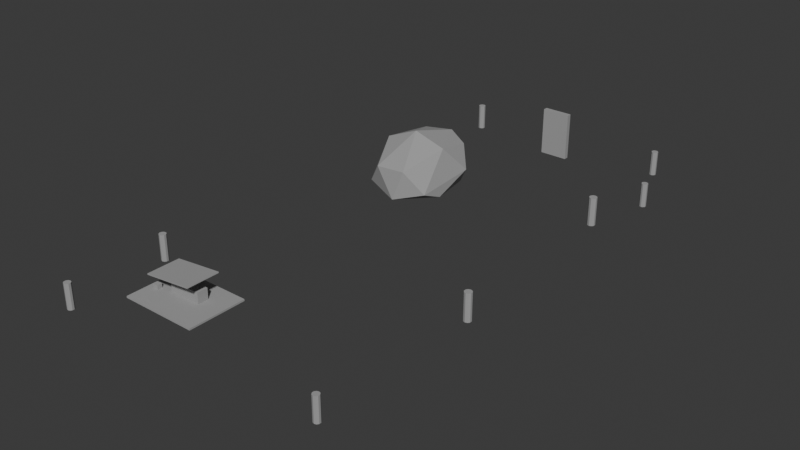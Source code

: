 # Source: base_decor_collision.blend  (saved by Blender 5.1.30; exported with 4.5.12 LTS)
import bpy
from mathutils import Matrix  # noqa: F401  (used for matrix-valued properties, if any)

bpy.ops.wm.read_factory_settings(use_empty=True)
scene = bpy.context.scene
scene.name = 'Scene'

# ---- collections
col_collection = bpy.data.collections.new('Collection'); scene.collection.children.link(col_collection)

# ---- materials (node trees are filled in below, after node groups)
mat_basehubcollision = bpy.data.materials.new('BaseHubCollision')
mat_basehubcollision.diffuse_color = (0.35, 0.35, 0.35, 1.0)
mat_basehubcollision.roughness = 1.0

# ---- material node trees
mat_basehubcollision.use_nodes = True; mat_basehubcollision.node_tree.nodes.clear()
_N = mat_basehubcollision.node_tree.nodes; _L = mat_basehubcollision.node_tree.links
n0 = _N.new('ShaderNodeBsdfPrincipled'); n0.name = 'Principled BSDF'; n0.location = (-200, 100)
n0.inputs[0].default_value = (0.35, 0.35, 0.35, 1.0)
n0.inputs[2].default_value = 1.0
n1 = _N.new('ShaderNodeOutputMaterial'); n1.name = 'Material Output'; n1.location = (200, 100)
_L.new(n0.outputs[0], n1.inputs[0])
n1.is_active_output = True

# ---- world
world_world = bpy.data.worlds.new('World'); scene.world = world_world
world_world.use_nodes = True; world_world.node_tree.nodes.clear()
_N = world_world.node_tree.nodes; _L = world_world.node_tree.links
n0 = _N.new('ShaderNodeOutputWorld'); n0.name = 'World Output'; n0.location = (200, 100)
n1 = _N.new('ShaderNodeBackground'); n1.name = 'Background'; n1.location = (-200, 100)
n1.inputs[0].default_value = (0.05088, 0.05088, 0.05088, 1.0)
_L.new(n1.outputs[0], n0.inputs[0])
n0.is_active_output = True
world_world.color = (0.05088, 0.05088, 0.05088)
world_world.sun_shadow_jitter_overblur = 0.0

# ---- meshes
me_cylinder = bpy.data.meshes.new('Cylinder')
me_cylinder.from_pydata([(0.0, 0.345, -1.265), (0.0, 0.345, 1.265), (0.2028, 0.2791, -1.265), (0.2028, 0.2791, 1.265), (0.3281, 0.1066, -1.265), (0.3281, 0.1066, 1.265), (0.3281, -0.1066, -1.265), (0.3281, -0.1066, 1.265), (0.2028, -0.2791, -1.265), (0.2028, -0.2791, 1.265), (0.0, -0.345, -1.265), (0.0, -0.345, 1.265), (-0.2028, -0.2791, -1.265), (-0.2028, -0.2791, 1.265), (-0.3281, -0.1066, -1.265), (-0.3281, -0.1066, 1.265), (-0.3281, 0.1066, -1.265), (-0.3281, 0.1066, 1.265), (-0.2028, 0.2791, -1.265), (-0.2028, 0.2791, 1.265)], [], [(0, 1, 3, 2), (2, 3, 5, 4), (4, 5, 7, 6), (6, 7, 9, 8), (8, 9, 11, 10), (10, 11, 13, 12), (12, 13, 15, 14), (14, 15, 17, 16), (3, 1, 19, 17, 15, 13, 11, 9, 7, 5), (16, 17, 19, 18), (18, 19, 1, 0), (0, 2, 4, 6, 8, 10, 12, 14, 16, 18)])
_uv = me_cylinder.uv_layers.new(name='UVMap')
_uv.uv.foreach_set('vector', [1.0, 0.5, 1.0, 1.0, 0.9, 1.0, 0.9, 0.5, 0.9, 0.5, 0.9, 1.0, 0.8, 1.0, 0.8, 0.5, 0.8, 0.5, 0.8, 1.0, 0.7, 1.0, 0.7, 0.5, 0.7, 0.5, 0.7, 1.0, 0.6, 1.0, 0.6, 0.5, 0.6, 0.5, 0.6, 1.0, 0.5, 1.0, 0.5, 0.5, 0.5, 0.5, 0.5, 1.0, 0.4, 1.0, 0.4, 0.5, 0.4, 0.5, 0.4, 1.0, 0.3, 1.0, 0.3, 0.5, 0.3, 0.5, 0.3, 1.0, 0.2, 1.0, 0.2, 0.5, 0.3911, 0.4442, 0.25, 0.49, 0.1089, 0.4442, 0.02175, 0.3242, 0.02175, 0.1758, 0.1089, 0.05584, 0.25, 0.01, 0.3911, 0.05584, 0.4783, 0.1758, 0.4783, 0.3242, 0.2, 0.5, 0.2, 1.0, 0.1, 1.0, 0.1, 0.5, 0.1, 0.5, 0.1, 1.0, -7.451e-08, 1.0, -7.451e-08, 0.5, 0.75, 0.49, 0.8911, 0.4442, 0.9783, 0.3242, 0.9783, 0.1758, 0.8911, 0.05584, 0.75, 0.01, 0.6089, 0.05584, 0.5217, 0.1758, 0.5217, 0.3242, 0.6089, 0.4442])
me_cylinder.materials.append(mat_basehubcollision)
me_cylinder.update()
me_cylinder_001 = bpy.data.meshes.new('Cylinder.001')
me_cylinder_001.from_pydata([(0.0, 0.33, -1.21), (0.0, 0.33, 1.21), (0.194, 0.267, -1.21), (0.194, 0.267, 1.21), (0.3138, 0.102, -1.21), (0.3138, 0.102, 1.21), (0.3138, -0.102, -1.21), (0.3138, -0.102, 1.21), (0.194, -0.267, -1.21), (0.194, -0.267, 1.21), (0.0, -0.33, -1.21), (0.0, -0.33, 1.21), (-0.194, -0.267, -1.21), (-0.194, -0.267, 1.21), (-0.3138, -0.102, -1.21), (-0.3138, -0.102, 1.21), (-0.3138, 0.102, -1.21), (-0.3138, 0.102, 1.21), (-0.194, 0.267, -1.21), (-0.194, 0.267, 1.21)], [], [(0, 1, 3, 2), (2, 3, 5, 4), (4, 5, 7, 6), (6, 7, 9, 8), (8, 9, 11, 10), (10, 11, 13, 12), (12, 13, 15, 14), (14, 15, 17, 16), (3, 1, 19, 17, 15, 13, 11, 9, 7, 5), (16, 17, 19, 18), (18, 19, 1, 0), (0, 2, 4, 6, 8, 10, 12, 14, 16, 18)])
_uv = me_cylinder_001.uv_layers.new(name='UVMap')
_uv.uv.foreach_set('vector', [1.0, 0.5, 1.0, 1.0, 0.9, 1.0, 0.9, 0.5, 0.9, 0.5, 0.9, 1.0, 0.8, 1.0, 0.8, 0.5, 0.8, 0.5, 0.8, 1.0, 0.7, 1.0, 0.7, 0.5, 0.7, 0.5, 0.7, 1.0, 0.6, 1.0, 0.6, 0.5, 0.6, 0.5, 0.6, 1.0, 0.5, 1.0, 0.5, 0.5, 0.5, 0.5, 0.5, 1.0, 0.4, 1.0, 0.4, 0.5, 0.4, 0.5, 0.4, 1.0, 0.3, 1.0, 0.3, 0.5, 0.3, 0.5, 0.3, 1.0, 0.2, 1.0, 0.2, 0.5, 0.3911, 0.4442, 0.25, 0.49, 0.1089, 0.4442, 0.02175, 0.3242, 0.02175, 0.1758, 0.1089, 0.05584, 0.25, 0.01, 0.3911, 0.05584, 0.4783, 0.1758, 0.4783, 0.3242, 0.2, 0.5, 0.2, 1.0, 0.1, 1.0, 0.1, 0.5, 0.1, 0.5, 0.1, 1.0, -7.451e-08, 1.0, -7.451e-08, 0.5, 0.75, 0.49, 0.8911, 0.4442, 0.9783, 0.3242, 0.9783, 0.1758, 0.8911, 0.05584, 0.75, 0.01, 0.6089, 0.05584, 0.5217, 0.1758, 0.5217, 0.3242, 0.6089, 0.4442])
me_cylinder_001.materials.append(mat_basehubcollision)
me_cylinder_001.update()
me_cylinder_002 = bpy.data.meshes.new('Cylinder.002')
me_cylinder_002.from_pydata([(0.0, 0.36, -1.32), (0.0, 0.36, 1.32), (0.2116, 0.2912, -1.32), (0.2116, 0.2912, 1.32), (0.3424, 0.1112, -1.32), (0.3424, 0.1112, 1.32), (0.3424, -0.1112, -1.32), (0.3424, -0.1112, 1.32), (0.2116, -0.2912, -1.32), (0.2116, -0.2912, 1.32), (0.0, -0.36, -1.32), (0.0, -0.36, 1.32), (-0.2116, -0.2912, -1.32), (-0.2116, -0.2912, 1.32), (-0.3424, -0.1112, -1.32), (-0.3424, -0.1112, 1.32), (-0.3424, 0.1112, -1.32), (-0.3424, 0.1112, 1.32), (-0.2116, 0.2912, -1.32), (-0.2116, 0.2912, 1.32)], [], [(0, 1, 3, 2), (2, 3, 5, 4), (4, 5, 7, 6), (6, 7, 9, 8), (8, 9, 11, 10), (10, 11, 13, 12), (12, 13, 15, 14), (14, 15, 17, 16), (3, 1, 19, 17, 15, 13, 11, 9, 7, 5), (16, 17, 19, 18), (18, 19, 1, 0), (0, 2, 4, 6, 8, 10, 12, 14, 16, 18)])
_uv = me_cylinder_002.uv_layers.new(name='UVMap')
_uv.uv.foreach_set('vector', [1.0, 0.5, 1.0, 1.0, 0.9, 1.0, 0.9, 0.5, 0.9, 0.5, 0.9, 1.0, 0.8, 1.0, 0.8, 0.5, 0.8, 0.5, 0.8, 1.0, 0.7, 1.0, 0.7, 0.5, 0.7, 0.5, 0.7, 1.0, 0.6, 1.0, 0.6, 0.5, 0.6, 0.5, 0.6, 1.0, 0.5, 1.0, 0.5, 0.5, 0.5, 0.5, 0.5, 1.0, 0.4, 1.0, 0.4, 0.5, 0.4, 0.5, 0.4, 1.0, 0.3, 1.0, 0.3, 0.5, 0.3, 0.5, 0.3, 1.0, 0.2, 1.0, 0.2, 0.5, 0.3911, 0.4442, 0.25, 0.49, 0.1089, 0.4442, 0.02175, 0.3242, 0.02175, 0.1758, 0.1089, 0.05584, 0.25, 0.01, 0.3911, 0.05584, 0.4783, 0.1758, 0.4783, 0.3242, 0.2, 0.5, 0.2, 1.0, 0.1, 1.0, 0.1, 0.5, 0.1, 0.5, 0.1, 1.0, -7.451e-08, 1.0, -7.451e-08, 0.5, 0.75, 0.49, 0.8911, 0.4442, 0.9783, 0.3242, 0.9783, 0.1758, 0.8911, 0.05584, 0.75, 0.01, 0.6089, 0.05584, 0.5217, 0.1758, 0.5217, 0.3242, 0.6089, 0.4442])
me_cylinder_002.materials.append(mat_basehubcollision)
me_cylinder_002.update()
me_cylinder_003 = bpy.data.meshes.new('Cylinder.003')
me_cylinder_003.from_pydata([(0.0, 0.375, -1.375), (0.0, 0.375, 1.375), (0.2204, 0.3034, -1.375), (0.2204, 0.3034, 1.375), (0.3566, 0.1159, -1.375), (0.3566, 0.1159, 1.375), (0.3566, -0.1159, -1.375), (0.3566, -0.1159, 1.375), (0.2204, -0.3034, -1.375), (0.2204, -0.3034, 1.375), (0.0, -0.375, -1.375), (0.0, -0.375, 1.375), (-0.2204, -0.3034, -1.375), (-0.2204, -0.3034, 1.375), (-0.3566, -0.1159, -1.375), (-0.3566, -0.1159, 1.375), (-0.3566, 0.1159, -1.375), (-0.3566, 0.1159, 1.375), (-0.2204, 0.3034, -1.375), (-0.2204, 0.3034, 1.375)], [], [(0, 1, 3, 2), (2, 3, 5, 4), (4, 5, 7, 6), (6, 7, 9, 8), (8, 9, 11, 10), (10, 11, 13, 12), (12, 13, 15, 14), (14, 15, 17, 16), (3, 1, 19, 17, 15, 13, 11, 9, 7, 5), (16, 17, 19, 18), (18, 19, 1, 0), (0, 2, 4, 6, 8, 10, 12, 14, 16, 18)])
_uv = me_cylinder_003.uv_layers.new(name='UVMap')
_uv.uv.foreach_set('vector', [1.0, 0.5, 1.0, 1.0, 0.9, 1.0, 0.9, 0.5, 0.9, 0.5, 0.9, 1.0, 0.8, 1.0, 0.8, 0.5, 0.8, 0.5, 0.8, 1.0, 0.7, 1.0, 0.7, 0.5, 0.7, 0.5, 0.7, 1.0, 0.6, 1.0, 0.6, 0.5, 0.6, 0.5, 0.6, 1.0, 0.5, 1.0, 0.5, 0.5, 0.5, 0.5, 0.5, 1.0, 0.4, 1.0, 0.4, 0.5, 0.4, 0.5, 0.4, 1.0, 0.3, 1.0, 0.3, 0.5, 0.3, 0.5, 0.3, 1.0, 0.2, 1.0, 0.2, 0.5, 0.3911, 0.4442, 0.25, 0.49, 0.1089, 0.4442, 0.02175, 0.3242, 0.02175, 0.1758, 0.1089, 0.05584, 0.25, 0.01, 0.3911, 0.05584, 0.4783, 0.1758, 0.4783, 0.3242, 0.2, 0.5, 0.2, 1.0, 0.1, 1.0, 0.1, 0.5, 0.1, 0.5, 0.1, 1.0, -7.451e-08, 1.0, -7.451e-08, 0.5, 0.75, 0.49, 0.8911, 0.4442, 0.9783, 0.3242, 0.9783, 0.1758, 0.8911, 0.05584, 0.75, 0.01, 0.6089, 0.05584, 0.5217, 0.1758, 0.5217, 0.3242, 0.6089, 0.4442])
me_cylinder_003.materials.append(mat_basehubcollision)
me_cylinder_003.update()
me_cylinder_004 = bpy.data.meshes.new('Cylinder.004')
me_cylinder_004.from_pydata([(0.0, 0.39, -1.43), (0.0, 0.39, 1.43), (0.2292, 0.3155, -1.43), (0.2292, 0.3155, 1.43), (0.3709, 0.1205, -1.43), (0.3709, 0.1205, 1.43), (0.3709, -0.1205, -1.43), (0.3709, -0.1205, 1.43), (0.2292, -0.3155, -1.43), (0.2292, -0.3155, 1.43), (0.0, -0.39, -1.43), (0.0, -0.39, 1.43), (-0.2292, -0.3155, -1.43), (-0.2292, -0.3155, 1.43), (-0.3709, -0.1205, -1.43), (-0.3709, -0.1205, 1.43), (-0.3709, 0.1205, -1.43), (-0.3709, 0.1205, 1.43), (-0.2292, 0.3155, -1.43), (-0.2292, 0.3155, 1.43)], [], [(0, 1, 3, 2), (2, 3, 5, 4), (4, 5, 7, 6), (6, 7, 9, 8), (8, 9, 11, 10), (10, 11, 13, 12), (12, 13, 15, 14), (14, 15, 17, 16), (3, 1, 19, 17, 15, 13, 11, 9, 7, 5), (16, 17, 19, 18), (18, 19, 1, 0), (0, 2, 4, 6, 8, 10, 12, 14, 16, 18)])
_uv = me_cylinder_004.uv_layers.new(name='UVMap')
_uv.uv.foreach_set('vector', [1.0, 0.5, 1.0, 1.0, 0.9, 1.0, 0.9, 0.5, 0.9, 0.5, 0.9, 1.0, 0.8, 1.0, 0.8, 0.5, 0.8, 0.5, 0.8, 1.0, 0.7, 1.0, 0.7, 0.5, 0.7, 0.5, 0.7, 1.0, 0.6, 1.0, 0.6, 0.5, 0.6, 0.5, 0.6, 1.0, 0.5, 1.0, 0.5, 0.5, 0.5, 0.5, 0.5, 1.0, 0.4, 1.0, 0.4, 0.5, 0.4, 0.5, 0.4, 1.0, 0.3, 1.0, 0.3, 0.5, 0.3, 0.5, 0.3, 1.0, 0.2, 1.0, 0.2, 0.5, 0.3911, 0.4442, 0.25, 0.49, 0.1089, 0.4442, 0.02175, 0.3242, 0.02175, 0.1758, 0.1089, 0.05584, 0.25, 0.01, 0.3911, 0.05584, 0.4783, 0.1758, 0.4783, 0.3242, 0.2, 0.5, 0.2, 1.0, 0.1, 1.0, 0.1, 0.5, 0.1, 0.5, 0.1, 1.0, -7.451e-08, 1.0, -7.451e-08, 0.5, 0.75, 0.49, 0.8911, 0.4442, 0.9783, 0.3242, 0.9783, 0.1758, 0.8911, 0.05584, 0.75, 0.01, 0.6089, 0.05584, 0.5217, 0.1758, 0.5217, 0.3242, 0.6089, 0.4442])
me_cylinder_004.materials.append(mat_basehubcollision)
me_cylinder_004.update()
me_cylinder_005 = bpy.data.meshes.new('Cylinder.005')
me_cylinder_005.from_pydata([(0.0, 0.33, -1.21), (0.0, 0.33, 1.21), (0.194, 0.267, -1.21), (0.194, 0.267, 1.21), (0.3138, 0.102, -1.21), (0.3138, 0.102, 1.21), (0.3138, -0.102, -1.21), (0.3138, -0.102, 1.21), (0.194, -0.267, -1.21), (0.194, -0.267, 1.21), (0.0, -0.33, -1.21), (0.0, -0.33, 1.21), (-0.194, -0.267, -1.21), (-0.194, -0.267, 1.21), (-0.3138, -0.102, -1.21), (-0.3138, -0.102, 1.21), (-0.3138, 0.102, -1.21), (-0.3138, 0.102, 1.21), (-0.194, 0.267, -1.21), (-0.194, 0.267, 1.21)], [], [(0, 1, 3, 2), (2, 3, 5, 4), (4, 5, 7, 6), (6, 7, 9, 8), (8, 9, 11, 10), (10, 11, 13, 12), (12, 13, 15, 14), (14, 15, 17, 16), (3, 1, 19, 17, 15, 13, 11, 9, 7, 5), (16, 17, 19, 18), (18, 19, 1, 0), (0, 2, 4, 6, 8, 10, 12, 14, 16, 18)])
_uv = me_cylinder_005.uv_layers.new(name='UVMap')
_uv.uv.foreach_set('vector', [1.0, 0.5, 1.0, 1.0, 0.9, 1.0, 0.9, 0.5, 0.9, 0.5, 0.9, 1.0, 0.8, 1.0, 0.8, 0.5, 0.8, 0.5, 0.8, 1.0, 0.7, 1.0, 0.7, 0.5, 0.7, 0.5, 0.7, 1.0, 0.6, 1.0, 0.6, 0.5, 0.6, 0.5, 0.6, 1.0, 0.5, 1.0, 0.5, 0.5, 0.5, 0.5, 0.5, 1.0, 0.4, 1.0, 0.4, 0.5, 0.4, 0.5, 0.4, 1.0, 0.3, 1.0, 0.3, 0.5, 0.3, 0.5, 0.3, 1.0, 0.2, 1.0, 0.2, 0.5, 0.3911, 0.4442, 0.25, 0.49, 0.1089, 0.4442, 0.02175, 0.3242, 0.02175, 0.1758, 0.1089, 0.05584, 0.25, 0.01, 0.3911, 0.05584, 0.4783, 0.1758, 0.4783, 0.3242, 0.2, 0.5, 0.2, 1.0, 0.1, 1.0, 0.1, 0.5, 0.1, 0.5, 0.1, 1.0, -7.451e-08, 1.0, -7.451e-08, 0.5, 0.75, 0.49, 0.8911, 0.4442, 0.9783, 0.3242, 0.9783, 0.1758, 0.8911, 0.05584, 0.75, 0.01, 0.6089, 0.05584, 0.5217, 0.1758, 0.5217, 0.3242, 0.6089, 0.4442])
me_cylinder_005.materials.append(mat_basehubcollision)
me_cylinder_005.update()
me_cylinder_006 = bpy.data.meshes.new('Cylinder.006')
me_cylinder_006.from_pydata([(0.0, 0.36, -1.32), (0.0, 0.36, 1.32), (0.2116, 0.2912, -1.32), (0.2116, 0.2912, 1.32), (0.3424, 0.1112, -1.32), (0.3424, 0.1112, 1.32), (0.3424, -0.1112, -1.32), (0.3424, -0.1112, 1.32), (0.2116, -0.2912, -1.32), (0.2116, -0.2912, 1.32), (0.0, -0.36, -1.32), (0.0, -0.36, 1.32), (-0.2116, -0.2912, -1.32), (-0.2116, -0.2912, 1.32), (-0.3424, -0.1112, -1.32), (-0.3424, -0.1112, 1.32), (-0.3424, 0.1112, -1.32), (-0.3424, 0.1112, 1.32), (-0.2116, 0.2912, -1.32), (-0.2116, 0.2912, 1.32)], [], [(0, 1, 3, 2), (2, 3, 5, 4), (4, 5, 7, 6), (6, 7, 9, 8), (8, 9, 11, 10), (10, 11, 13, 12), (12, 13, 15, 14), (14, 15, 17, 16), (3, 1, 19, 17, 15, 13, 11, 9, 7, 5), (16, 17, 19, 18), (18, 19, 1, 0), (0, 2, 4, 6, 8, 10, 12, 14, 16, 18)])
_uv = me_cylinder_006.uv_layers.new(name='UVMap')
_uv.uv.foreach_set('vector', [1.0, 0.5, 1.0, 1.0, 0.9, 1.0, 0.9, 0.5, 0.9, 0.5, 0.9, 1.0, 0.8, 1.0, 0.8, 0.5, 0.8, 0.5, 0.8, 1.0, 0.7, 1.0, 0.7, 0.5, 0.7, 0.5, 0.7, 1.0, 0.6, 1.0, 0.6, 0.5, 0.6, 0.5, 0.6, 1.0, 0.5, 1.0, 0.5, 0.5, 0.5, 0.5, 0.5, 1.0, 0.4, 1.0, 0.4, 0.5, 0.4, 0.5, 0.4, 1.0, 0.3, 1.0, 0.3, 0.5, 0.3, 0.5, 0.3, 1.0, 0.2, 1.0, 0.2, 0.5, 0.3911, 0.4442, 0.25, 0.49, 0.1089, 0.4442, 0.02175, 0.3242, 0.02175, 0.1758, 0.1089, 0.05584, 0.25, 0.01, 0.3911, 0.05584, 0.4783, 0.1758, 0.4783, 0.3242, 0.2, 0.5, 0.2, 1.0, 0.1, 1.0, 0.1, 0.5, 0.1, 0.5, 0.1, 1.0, -7.451e-08, 1.0, -7.451e-08, 0.5, 0.75, 0.49, 0.8911, 0.4442, 0.9783, 0.3242, 0.9783, 0.1758, 0.8911, 0.05584, 0.75, 0.01, 0.6089, 0.05584, 0.5217, 0.1758, 0.5217, 0.3242, 0.6089, 0.4442])
me_cylinder_006.materials.append(mat_basehubcollision)
me_cylinder_006.update()
me_cylinder_007 = bpy.data.meshes.new('Cylinder.007')
me_cylinder_007.from_pydata([(0.0, 0.345, -1.265), (0.0, 0.345, 1.265), (0.2028, 0.2791, -1.265), (0.2028, 0.2791, 1.265), (0.3281, 0.1066, -1.265), (0.3281, 0.1066, 1.265), (0.3281, -0.1066, -1.265), (0.3281, -0.1066, 1.265), (0.2028, -0.2791, -1.265), (0.2028, -0.2791, 1.265), (0.0, -0.345, -1.265), (0.0, -0.345, 1.265), (-0.2028, -0.2791, -1.265), (-0.2028, -0.2791, 1.265), (-0.3281, -0.1066, -1.265), (-0.3281, -0.1066, 1.265), (-0.3281, 0.1066, -1.265), (-0.3281, 0.1066, 1.265), (-0.2028, 0.2791, -1.265), (-0.2028, 0.2791, 1.265)], [], [(0, 1, 3, 2), (2, 3, 5, 4), (4, 5, 7, 6), (6, 7, 9, 8), (8, 9, 11, 10), (10, 11, 13, 12), (12, 13, 15, 14), (14, 15, 17, 16), (3, 1, 19, 17, 15, 13, 11, 9, 7, 5), (16, 17, 19, 18), (18, 19, 1, 0), (0, 2, 4, 6, 8, 10, 12, 14, 16, 18)])
_uv = me_cylinder_007.uv_layers.new(name='UVMap')
_uv.uv.foreach_set('vector', [1.0, 0.5, 1.0, 1.0, 0.9, 1.0, 0.9, 0.5, 0.9, 0.5, 0.9, 1.0, 0.8, 1.0, 0.8, 0.5, 0.8, 0.5, 0.8, 1.0, 0.7, 1.0, 0.7, 0.5, 0.7, 0.5, 0.7, 1.0, 0.6, 1.0, 0.6, 0.5, 0.6, 0.5, 0.6, 1.0, 0.5, 1.0, 0.5, 0.5, 0.5, 0.5, 0.5, 1.0, 0.4, 1.0, 0.4, 0.5, 0.4, 0.5, 0.4, 1.0, 0.3, 1.0, 0.3, 0.5, 0.3, 0.5, 0.3, 1.0, 0.2, 1.0, 0.2, 0.5, 0.3911, 0.4442, 0.25, 0.49, 0.1089, 0.4442, 0.02175, 0.3242, 0.02175, 0.1758, 0.1089, 0.05584, 0.25, 0.01, 0.3911, 0.05584, 0.4783, 0.1758, 0.4783, 0.3242, 0.2, 0.5, 0.2, 1.0, 0.1, 1.0, 0.1, 0.5, 0.1, 0.5, 0.1, 1.0, -7.451e-08, 1.0, -7.451e-08, 0.5, 0.75, 0.49, 0.8911, 0.4442, 0.9783, 0.3242, 0.9783, 0.1758, 0.8911, 0.05584, 0.75, 0.01, 0.6089, 0.05584, 0.5217, 0.1758, 0.5217, 0.3242, 0.6089, 0.4442])
me_cylinder_007.materials.append(mat_basehubcollision)
me_cylinder_007.update()
me_icosphere_003 = bpy.data.meshes.new('Icosphere.003')
me_icosphere_003.from_pydata([(-0.5237, -1.178, 0.2045), (-0.5004, 0.909, -0.04807), (0.5064, 1.013, 0.9677), (0.7853, 0.07251, 1.159), (-0.002372, -0.1502, 1.448), (0.4359, -1.262, 0.0209), (1.009, -0.1961, -0.006783), (-0.9023, -0.4569, -0.0167), (0.6002, 0.8415, -0.003589), (1.069, -0.7445, 0.2186), (0.9019, 0.7634, 0.4445), (0.6781, -1.11, 0.8023), (-1.061, -0.3263, 0.4533), (-1.073, 0.4005, 0.7355), (-0.3003, 1.296, 0.3871), (-0.08996, -1.301, 0.7652), (-0.7631, -0.4197, 1.13), (-0.6996, 0.7513, 1.117), (-0.07024, 1.098, 1.145)], [], [(9, 5, 6), (5, 1, 6), (0, 5, 15), (7, 12, 13), (3, 18, 4), (3, 2, 18), (18, 17, 4), (17, 16, 4), (17, 13, 16), (16, 15, 4), (15, 11, 4), (4, 11, 3), (10, 2, 3), (14, 18, 2), (14, 17, 18), (12, 16, 13), (0, 15, 16), (9, 3, 11), (10, 14, 2), (10, 8, 14), (8, 1, 14), (14, 13, 17), (14, 1, 13), (1, 7, 13), (12, 0, 16), (12, 7, 0), (15, 5, 11), (5, 9, 11), (9, 10, 3), (9, 6, 10), (6, 8, 10), (6, 1, 8), (1, 5, 7), (5, 0, 7)])
me_icosphere_003.materials.append(mat_basehubcollision)
me_icosphere_003.use_remesh_preserve_volume = False
me_icosphere_003.use_remesh_preserve_attributes = False
me_icosphere_003.use_mirror_vertex_groups = False
me_icosphere_003.update()
me_cube = bpy.data.meshes.new('Cube')
me_cube.from_pydata([(-4.0, -3.0, -0.09), (-4.0, -3.0, 0.09), (-4.0, 3.0, -0.09), (-4.0, 3.0, 0.09), (4.0, -3.0, -0.09), (4.0, -3.0, 0.09), (4.0, 3.0, -0.09), (4.0, 3.0, 0.09)], [], [(0, 1, 3, 2), (2, 3, 7, 6), (6, 7, 5, 4), (4, 5, 1, 0), (2, 6, 4, 0), (7, 3, 1, 5)])
_uv = me_cube.uv_layers.new(name='UVMap')
_uv.uv.foreach_set('vector', [0.375, 0.0, 0.625, 0.0, 0.625, 0.25, 0.375, 0.25, 0.375, 0.25, 0.625, 0.25, 0.625, 0.5, 0.375, 0.5, 0.375, 0.5, 0.625, 0.5, 0.625, 0.75, 0.375, 0.75, 0.375, 0.75, 0.625, 0.75, 0.625, 1.0, 0.375, 1.0, 0.125, 0.5, 0.375, 0.5, 0.375, 0.75, 0.125, 0.75, 0.625, 0.5, 0.875, 0.5, 0.875, 0.75, 0.625, 0.75])
me_cube.materials.append(mat_basehubcollision)
me_cube.update()
me_cube_001 = bpy.data.meshes.new('Cube.001')
me_cube_001.from_pydata([(-1.7, -0.55, -0.675), (-1.7, -0.55, 0.675), (-1.7, 0.55, -0.675), (-1.7, 0.55, 0.675), (1.7, -0.55, -0.675), (1.7, -0.55, 0.675), (1.7, 0.55, -0.675), (1.7, 0.55, 0.675)], [], [(0, 1, 3, 2), (2, 3, 7, 6), (6, 7, 5, 4), (4, 5, 1, 0), (2, 6, 4, 0), (7, 3, 1, 5)])
_uv = me_cube_001.uv_layers.new(name='UVMap')
_uv.uv.foreach_set('vector', [0.375, 0.0, 0.625, 0.0, 0.625, 0.25, 0.375, 0.25, 0.375, 0.25, 0.625, 0.25, 0.625, 0.5, 0.375, 0.5, 0.375, 0.5, 0.625, 0.5, 0.625, 0.75, 0.375, 0.75, 0.375, 0.75, 0.625, 0.75, 0.625, 1.0, 0.375, 1.0, 0.125, 0.5, 0.375, 0.5, 0.375, 0.75, 0.125, 0.75, 0.625, 0.5, 0.875, 0.5, 0.875, 0.75, 0.625, 0.75])
me_cube_001.materials.append(mat_basehubcollision)
me_cube_001.update()
me_cube_002 = bpy.data.meshes.new('Cube.002')
me_cube_002.from_pydata([(-2.55, -1.7, -0.06), (-2.55, -1.7, 0.06), (-2.55, 1.7, -0.06), (-2.55, 1.7, 0.06), (2.55, -1.7, -0.06), (2.55, -1.7, 0.06), (2.55, 1.7, -0.06), (2.55, 1.7, 0.06)], [], [(0, 1, 3, 2), (2, 3, 7, 6), (6, 7, 5, 4), (4, 5, 1, 0), (2, 6, 4, 0), (7, 3, 1, 5)])
_uv = me_cube_002.uv_layers.new(name='UVMap')
_uv.uv.foreach_set('vector', [0.375, 0.0, 0.625, 0.0, 0.625, 0.25, 0.375, 0.25, 0.375, 0.25, 0.625, 0.25, 0.625, 0.5, 0.375, 0.5, 0.375, 0.5, 0.625, 0.5, 0.625, 0.75, 0.375, 0.75, 0.375, 0.75, 0.625, 0.75, 0.625, 1.0, 0.375, 1.0, 0.125, 0.5, 0.375, 0.5, 0.375, 0.75, 0.125, 0.75, 0.625, 0.5, 0.875, 0.5, 0.875, 0.75, 0.625, 0.75])
me_cube_002.materials.append(mat_basehubcollision)
me_cube_002.update()
me_cube_003 = bpy.data.meshes.new('Cube.003')
me_cube_003.from_pydata([(-0.275, -0.25, -0.3), (-0.275, -0.25, 0.3), (-0.275, 0.25, -0.3), (-0.275, 0.25, 0.3), (0.275, -0.25, -0.3), (0.275, -0.25, 0.3), (0.275, 0.25, -0.3), (0.275, 0.25, 0.3)], [], [(0, 1, 3, 2), (2, 3, 7, 6), (6, 7, 5, 4), (4, 5, 1, 0), (2, 6, 4, 0), (7, 3, 1, 5)])
_uv = me_cube_003.uv_layers.new(name='UVMap')
_uv.uv.foreach_set('vector', [0.375, 0.0, 0.625, 0.0, 0.625, 0.25, 0.375, 0.25, 0.375, 0.25, 0.625, 0.25, 0.625, 0.5, 0.375, 0.5, 0.375, 0.5, 0.625, 0.5, 0.625, 0.75, 0.375, 0.75, 0.375, 0.75, 0.625, 0.75, 0.625, 1.0, 0.375, 1.0, 0.125, 0.5, 0.375, 0.5, 0.375, 0.75, 0.125, 0.75, 0.625, 0.5, 0.875, 0.5, 0.875, 0.75, 0.625, 0.75])
me_cube_003.materials.append(mat_basehubcollision)
me_cube_003.update()
me_cube_004 = bpy.data.meshes.new('Cube.004')
me_cube_004.from_pydata([(-0.29, -0.19, -0.2), (-0.29, -0.19, 0.2), (-0.29, 0.19, -0.2), (-0.29, 0.19, 0.2), (0.29, -0.19, -0.2), (0.29, -0.19, 0.2), (0.29, 0.19, -0.2), (0.29, 0.19, 0.2)], [], [(0, 1, 3, 2), (2, 3, 7, 6), (6, 7, 5, 4), (4, 5, 1, 0), (2, 6, 4, 0), (7, 3, 1, 5)])
_uv = me_cube_004.uv_layers.new(name='UVMap')
_uv.uv.foreach_set('vector', [0.375, 0.0, 0.625, 0.0, 0.625, 0.25, 0.375, 0.25, 0.375, 0.25, 0.625, 0.25, 0.625, 0.5, 0.375, 0.5, 0.375, 0.5, 0.625, 0.5, 0.625, 0.75, 0.375, 0.75, 0.375, 0.75, 0.625, 0.75, 0.625, 1.0, 0.375, 1.0, 0.125, 0.5, 0.375, 0.5, 0.375, 0.75, 0.125, 0.75, 0.625, 0.5, 0.875, 0.5, 0.875, 0.75, 0.625, 0.75])
me_cube_004.materials.append(mat_basehubcollision)
me_cube_004.update()
me_cube_005 = bpy.data.meshes.new('Cube.005')
me_cube_005.from_pydata([(-1.5, -0.25, -2.5), (-1.5, -0.25, 2.5), (-1.5, 0.25, -2.5), (-1.5, 0.25, 2.5), (1.5, -0.25, -2.5), (1.5, -0.25, 2.5), (1.5, 0.25, -2.5), (1.5, 0.25, 2.5)], [], [(0, 1, 3, 2), (2, 3, 7, 6), (6, 7, 5, 4), (4, 5, 1, 0), (2, 6, 4, 0), (7, 3, 1, 5)])
_uv = me_cube_005.uv_layers.new(name='UVMap')
_uv.uv.foreach_set('vector', [0.375, 0.0, 0.625, 0.0, 0.625, 0.25, 0.375, 0.25, 0.375, 0.25, 0.625, 0.25, 0.625, 0.5, 0.375, 0.5, 0.375, 0.5, 0.625, 0.5, 0.625, 0.75, 0.375, 0.75, 0.375, 0.75, 0.625, 0.75, 0.625, 1.0, 0.375, 1.0, 0.125, 0.5, 0.375, 0.5, 0.375, 0.75, 0.125, 0.75, 0.625, 0.5, 0.875, 0.5, 0.875, 0.75, 0.625, 0.75])
me_cube_005.materials.append(mat_basehubcollision)
me_cube_005.update()

# ---- objects
ob_treecollision0 = bpy.data.objects.new('TreeCollision0', me_cylinder)
ob_treecollision1 = bpy.data.objects.new('TreeCollision1', me_cylinder_001)
ob_treecollision2 = bpy.data.objects.new('TreeCollision2', me_cylinder_002)
ob_treecollision3 = bpy.data.objects.new('TreeCollision3', me_cylinder_003)
ob_treecollision4 = bpy.data.objects.new('TreeCollision4', me_cylinder_004)
ob_treecollision5 = bpy.data.objects.new('TreeCollision5', me_cylinder_005)
ob_treecollision6 = bpy.data.objects.new('TreeCollision6', me_cylinder_006)
ob_treecollision7 = bpy.data.objects.new('TreeCollision7', me_cylinder_007)
ob_groundedclimbrockcollision_0 = bpy.data.objects.new('GroundedClimbRockCollision_0', me_icosphere_003)
ob_workshopdeckcollision = bpy.data.objects.new('WorkshopDeckCollision', me_cube)
ob_workshopbenchcollision = bpy.data.objects.new('WorkshopBenchCollision', me_cube_001)
ob_workshopcanopycollision = bpy.data.objects.new('WorkshopCanopyCollision', me_cube_002)
ob_workshoplogscollision = bpy.data.objects.new('WorkshopLogsCollision', me_cube_003)
ob_workshoptoolboxcollision = bpy.data.objects.new('WorkshopToolboxCollision', me_cube_004)
ob_portalwallcollision = bpy.data.objects.new('PortalWallCollision', me_cube_005)

# ---- transforms, parenting, visibility, modifiers, constraints
ob_treecollision0.location = (-13.2, -27.0, 1.415)
ob_treecollision1.location = (13.0, -25.0, 1.31)
ob_treecollision2.location = (-13.2, -17.0, 1.84)
ob_treecollision3.location = (13.2, -7.5, 1.555)
ob_treecollision4.location = (12.4, 13.0, 2.09)
ob_treecollision5.location = (14.0, 20.0, 1.69)
ob_treecollision6.location = (-10.5, 27.0, 1.52)
ob_treecollision7.location = (10.8, 28.0, 1.425)
ob_groundedclimbrockcollision_0.location = (-10.0, 15.2, -2.31)
ob_groundedclimbrockcollision_0.rotation_euler = (0.0, 0.0, -0.2094)
ob_groundedclimbrockcollision_0.scale = (4.2, 4.2, 4.2)
ob_groundedclimbrockcollision_0.lineart.crease_threshold = 0.0
ob_workshopdeckcollision.location = (-7.0, -20.0, 0.28)
ob_workshopbenchcollision.location = (-7.0, -19.5, 0.82)
ob_workshopcanopycollision.location = (-7.0, -20.0, 2.72)
ob_workshopcanopycollision.rotation_euler = (0.0, -0.1047, 0.0)
ob_workshoplogscollision.location = (-10.05, -20.42, 0.51)
ob_workshoptoolboxcollision.location = (-6.25, -18.75, 0.61)
ob_portalwallcollision.location = (0.0, 26.0, 2.5)

# ---- collection membership
col_collection.objects.link(ob_treecollision0)
col_collection.objects.link(ob_treecollision1)
col_collection.objects.link(ob_treecollision2)
col_collection.objects.link(ob_treecollision3)
col_collection.objects.link(ob_treecollision4)
col_collection.objects.link(ob_treecollision5)
col_collection.objects.link(ob_treecollision6)
col_collection.objects.link(ob_treecollision7)
col_collection.objects.link(ob_groundedclimbrockcollision_0)
col_collection.objects.link(ob_workshopdeckcollision)
col_collection.objects.link(ob_workshopbenchcollision)
col_collection.objects.link(ob_workshopcanopycollision)
col_collection.objects.link(ob_workshoplogscollision)
col_collection.objects.link(ob_workshoptoolboxcollision)
col_collection.objects.link(ob_portalwallcollision)

# ---- scene / render settings (as saved in the file)
scene.frame_start = 1; scene.frame_end = 250; scene.frame_set(1)
scene.render.engine = 'BLENDER_EEVEE_NEXT'
scene.render.bake_bias = 0.0
scene.render.bake_samples = 0
scene.cycles.sampling_pattern = 'TABULATED_SOBOL'
scene.eevee.use_volume_custom_range = False
bpy.context.view_layer.update()

# ---- added for rendering (the .blend has no active camera and no usable light): camera, sun
cam_auto = bpy.data.cameras.new('AutoCamera')
cam_auto.lens = 50.0
cam_auto.sensor_width = 36.0
cam_auto.clip_end = 1033.25
ob_auto_camera = bpy.data.objects.new('AutoCamera', cam_auto)
scene.collection.objects.link(ob_auto_camera)
ob_auto_camera.location = (58.2608, -70.1501, 48.3441)
ob_auto_camera.rotation_euler = (1.09748, -7.21219e-08, 0.694738)
scene.camera = ob_auto_camera
light_auto_sun = bpy.data.lights.new('AutoSun', 'SUN')
light_auto_sun.energy = 3.0
light_auto_sun.angle = 0.0523599
ob_auto_sun = bpy.data.objects.new('AutoSun', light_auto_sun)
scene.collection.objects.link(ob_auto_sun)
ob_auto_sun.rotation_euler = (0.872665, 0.174533, 0.523599)
bpy.context.view_layer.update()
